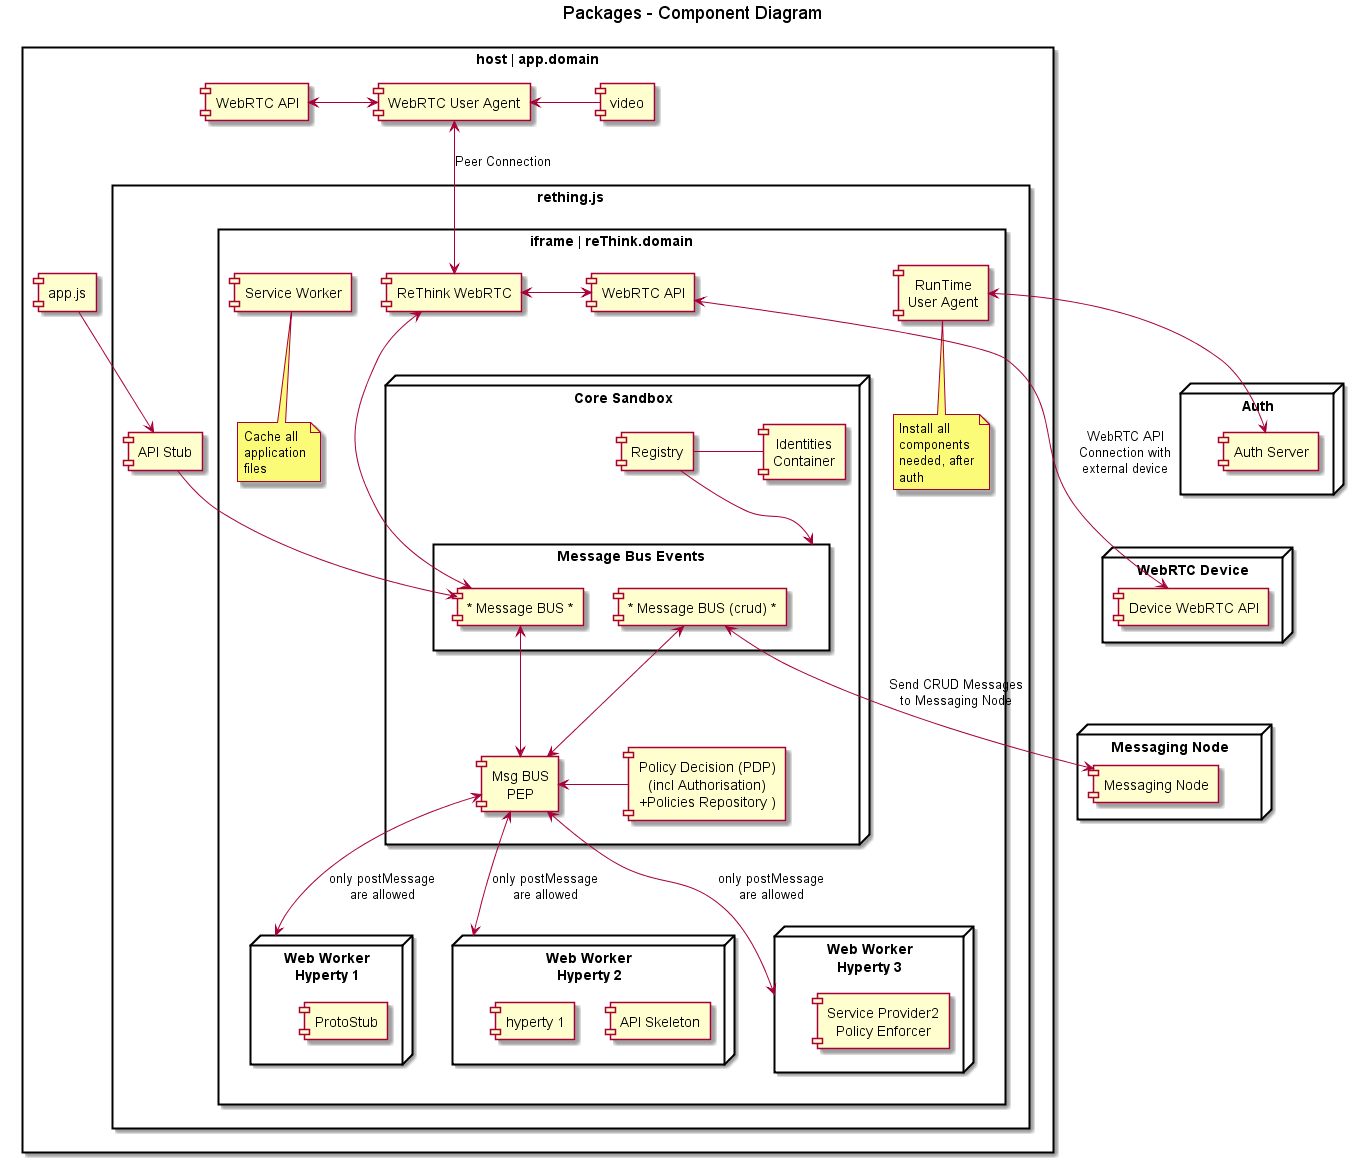

The diagram above was rendered by PlantUML. Its source (embedded in the PNG):
@startuml "Runtime_Architecture_IFrame.png"

title Packages - Component Diagram

node "WebRTC Device" {
  [Device WebRTC API] as WebRTCDevice
}

node "Auth" {
  [Auth Server] as Auth
}

node "Messaging Node" {
  [Messaging Node] as MNode
}

rectangle "host | app.domain" {

    component [video] as GUIVideo
    component [app.js] as App
    
    component [WebRTC User Agent] as PeerLocal
    component [WebRTC API] as WebRTCApiLocal

    rectangle rething.js {
  
        component [API Stub] as APIStub

        rectangle "iframe | reThink.domain" {
        
            component [ReThink WebRTC] as PeerRemote
            component [WebRTC API] as WebRTCApiRemote
            
            component [Service Worker] as ServiceWorker
            note bottom
                Cache all
                application
                files
            endnote
            
            component [RunTime\nUser Agent] as Agent
            note bottom
                Install all
                components
                needed, after
                auth
            endnote

            node "Web Worker\nHyperty 1" as W1 {
              [ProtoStub] as PS
            }
        
            node "Web Worker\nHyperty 2" as W2 {
              component [API Skeleton] as APIS2
              [hyperty 1] as H1
            }
        
            node "Web Worker\nHyperty 3" as W3 {
              component [Service Provider2\nPolicy Enforcer]
            }

            node "Core Sandbox" as Core {
            
                component [Registry] as Registry
                component [Identities\nContainer] as IContainer
                component [Msg BUS\nPEP] as Policy
                component [Policy Decision (PDP)\n(incl Authorisation)\n+Policies Repository )] as PDP
                
            
                rectangle "Message Bus Events" as MsgBusEvent {
                    component [* Message BUS *] as MsgBus
                    component [* Message BUS (crud) *] as MsgBusCrud
                }
            }

        }
    }
}

Auth <-[hidden]down-> WebRTCDevice
WebRTCApiRemote <-[hidden]down-> Core


App -down-> APIStub
APIStub -down-> MsgBus

GUIVideo -left-> PeerLocal
PeerLocal <-left-> WebRTCApiLocal
PeerLocal <-down-> PeerRemote : Peer Connection
PeerRemote <-right-> WebRTCApiRemote
PeerRemote <-down-> MsgBus
WebRTCApiRemote <-right-> WebRTCDevice : WebRTC API\nConnection with\nexternal device

Registry -down-> MsgBusEvent
IContainer -left- Registry

MsgBus <-> Policy
MsgBusCrud <-> Policy
PDP -left-> Policy

Policy <-right-> W1 : only postMessage\nare allowed
Policy <-right-> W2 : only postMessage\nare allowed
Policy <-down-> W3 : only postMessage\nare allowed


MsgBusCrud <-right-> MNode : Send CRUD Messages\nto Messaging Node
Agent <-right-> Auth

@enduml